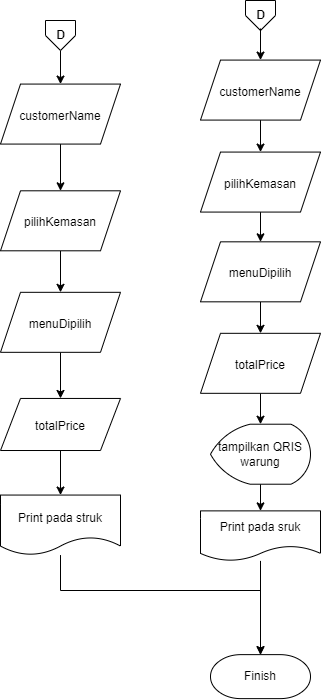

The diagram above was exported from draw.io. Its source (the exported page's mxGraphModel, read from the mxfile embedded in the PNG):
<mxGraphModel dx="1385" dy="1174" grid="0" gridSize="10" guides="1" tooltips="1" connect="1" arrows="1" fold="1" page="1" pageScale="1" pageWidth="827" pageHeight="1169" math="0" shadow="0">
  <root>
    <mxCell id="0" />
    <mxCell id="1" parent="0" />
    <mxCell id="DyL6_09rpd2wtYWFXF6D-1" value="" style="edgeStyle=orthogonalEdgeStyle;rounded=0;orthogonalLoop=1;jettySize=auto;html=1;" edge="1" parent="1" source="DyL6_09rpd2wtYWFXF6D-2" target="DyL6_09rpd2wtYWFXF6D-4">
      <mxGeometry relative="1" as="geometry" />
    </mxCell>
    <mxCell id="DyL6_09rpd2wtYWFXF6D-2" value="&lt;font style=&quot;font-size: 12px;&quot;&gt;customerName&lt;/font&gt;" style="shape=parallelogram;perimeter=parallelogramPerimeter;whiteSpace=wrap;html=1;fixedSize=1;fontSize=16;" vertex="1" parent="1">
      <mxGeometry x="1081" y="206.56500000000017" width="120" height="60" as="geometry" />
    </mxCell>
    <mxCell id="DyL6_09rpd2wtYWFXF6D-3" value="" style="edgeStyle=orthogonalEdgeStyle;rounded=0;orthogonalLoop=1;jettySize=auto;html=1;" edge="1" parent="1" source="DyL6_09rpd2wtYWFXF6D-4" target="DyL6_09rpd2wtYWFXF6D-6">
      <mxGeometry relative="1" as="geometry" />
    </mxCell>
    <mxCell id="DyL6_09rpd2wtYWFXF6D-4" value="&lt;font style=&quot;font-size: 12px;&quot;&gt;pilihKemasan&lt;/font&gt;" style="shape=parallelogram;perimeter=parallelogramPerimeter;whiteSpace=wrap;html=1;fixedSize=1;fontSize=16;" vertex="1" parent="1">
      <mxGeometry x="1081" y="313.30499999999995" width="120" height="60" as="geometry" />
    </mxCell>
    <mxCell id="DyL6_09rpd2wtYWFXF6D-5" value="" style="edgeStyle=orthogonalEdgeStyle;rounded=0;orthogonalLoop=1;jettySize=auto;html=1;" edge="1" parent="1" source="DyL6_09rpd2wtYWFXF6D-6" target="DyL6_09rpd2wtYWFXF6D-8">
      <mxGeometry relative="1" as="geometry" />
    </mxCell>
    <mxCell id="DyL6_09rpd2wtYWFXF6D-6" value="&lt;font style=&quot;font-size: 12px;&quot;&gt;menuDipilih&lt;/font&gt;" style="shape=parallelogram;perimeter=parallelogramPerimeter;whiteSpace=wrap;html=1;fixedSize=1;fontSize=16;" vertex="1" parent="1">
      <mxGeometry x="1081" y="414.81500000000005" width="120" height="60" as="geometry" />
    </mxCell>
    <mxCell id="DyL6_09rpd2wtYWFXF6D-7" value="" style="edgeStyle=orthogonalEdgeStyle;rounded=0;orthogonalLoop=1;jettySize=auto;html=1;" edge="1" parent="1" source="DyL6_09rpd2wtYWFXF6D-8" target="DyL6_09rpd2wtYWFXF6D-9">
      <mxGeometry relative="1" as="geometry" />
    </mxCell>
    <mxCell id="DyL6_09rpd2wtYWFXF6D-8" value="&lt;font style=&quot;font-size: 12px;&quot;&gt;totalPrice&lt;/font&gt;" style="shape=parallelogram;perimeter=parallelogramPerimeter;whiteSpace=wrap;html=1;fixedSize=1;fontSize=16;" vertex="1" parent="1">
      <mxGeometry x="1081" y="520.95" width="120" height="52.06" as="geometry" />
    </mxCell>
    <mxCell id="DyL6_09rpd2wtYWFXF6D-9" value="&lt;font style=&quot;font-size: 12px;&quot;&gt;Print pada struk&lt;/font&gt;" style="shape=document;whiteSpace=wrap;html=1;boundedLbl=1;fontSize=16;" vertex="1" parent="1">
      <mxGeometry x="1081" y="617.56" width="120" height="60" as="geometry" />
    </mxCell>
    <mxCell id="DyL6_09rpd2wtYWFXF6D-10" value="" style="edgeStyle=orthogonalEdgeStyle;rounded=0;orthogonalLoop=1;jettySize=auto;html=1;" edge="1" parent="1" source="DyL6_09rpd2wtYWFXF6D-11" target="DyL6_09rpd2wtYWFXF6D-13">
      <mxGeometry relative="1" as="geometry" />
    </mxCell>
    <mxCell id="DyL6_09rpd2wtYWFXF6D-11" value="&lt;font style=&quot;font-size: 12px;&quot;&gt;customerName&lt;/font&gt;" style="shape=parallelogram;perimeter=parallelogramPerimeter;whiteSpace=wrap;html=1;fixedSize=1;fontSize=16;" vertex="1" parent="1">
      <mxGeometry x="1281" y="182.57500000000027" width="120" height="60" as="geometry" />
    </mxCell>
    <mxCell id="DyL6_09rpd2wtYWFXF6D-12" value="" style="edgeStyle=orthogonalEdgeStyle;rounded=0;orthogonalLoop=1;jettySize=auto;html=1;" edge="1" parent="1" source="DyL6_09rpd2wtYWFXF6D-13" target="DyL6_09rpd2wtYWFXF6D-15">
      <mxGeometry relative="1" as="geometry" />
    </mxCell>
    <mxCell id="DyL6_09rpd2wtYWFXF6D-13" value="&lt;font style=&quot;font-size: 12px;&quot;&gt;pilihKemasan&lt;/font&gt;" style="shape=parallelogram;perimeter=parallelogramPerimeter;whiteSpace=wrap;html=1;fixedSize=1;fontSize=16;" vertex="1" parent="1">
      <mxGeometry x="1281" y="274.56500000000005" width="120" height="60" as="geometry" />
    </mxCell>
    <mxCell id="DyL6_09rpd2wtYWFXF6D-14" value="" style="edgeStyle=orthogonalEdgeStyle;rounded=0;orthogonalLoop=1;jettySize=auto;html=1;" edge="1" parent="1" source="DyL6_09rpd2wtYWFXF6D-15" target="DyL6_09rpd2wtYWFXF6D-17">
      <mxGeometry relative="1" as="geometry" />
    </mxCell>
    <mxCell id="DyL6_09rpd2wtYWFXF6D-15" value="&lt;font style=&quot;font-size: 12px;&quot;&gt;menuDipilih&lt;/font&gt;" style="shape=parallelogram;perimeter=parallelogramPerimeter;whiteSpace=wrap;html=1;fixedSize=1;fontSize=16;" vertex="1" parent="1">
      <mxGeometry x="1281" y="364.32500000000005" width="120" height="60" as="geometry" />
    </mxCell>
    <mxCell id="DyL6_09rpd2wtYWFXF6D-16" value="" style="edgeStyle=orthogonalEdgeStyle;rounded=0;orthogonalLoop=1;jettySize=auto;html=1;" edge="1" parent="1" source="DyL6_09rpd2wtYWFXF6D-17" target="DyL6_09rpd2wtYWFXF6D-19">
      <mxGeometry relative="1" as="geometry" />
    </mxCell>
    <mxCell id="DyL6_09rpd2wtYWFXF6D-17" value="&lt;font style=&quot;font-size: 12px;&quot;&gt;totalPrice&lt;/font&gt;" style="shape=parallelogram;perimeter=parallelogramPerimeter;whiteSpace=wrap;html=1;fixedSize=1;fontSize=16;" vertex="1" parent="1">
      <mxGeometry x="1281" y="455.8150000000003" width="120" height="60" as="geometry" />
    </mxCell>
    <mxCell id="DyL6_09rpd2wtYWFXF6D-18" value="" style="edgeStyle=orthogonalEdgeStyle;rounded=0;orthogonalLoop=1;jettySize=auto;html=1;" edge="1" parent="1" source="DyL6_09rpd2wtYWFXF6D-19" target="DyL6_09rpd2wtYWFXF6D-21">
      <mxGeometry relative="1" as="geometry" />
    </mxCell>
    <mxCell id="DyL6_09rpd2wtYWFXF6D-19" value="tampilkan QRIS warung" style="strokeWidth=1;html=1;shape=mxgraph.flowchart.display;whiteSpace=wrap;" vertex="1" parent="1">
      <mxGeometry x="1291" y="546.71" width="100" height="60" as="geometry" />
    </mxCell>
    <mxCell id="DyL6_09rpd2wtYWFXF6D-20" value="" style="edgeStyle=orthogonalEdgeStyle;rounded=0;orthogonalLoop=1;jettySize=auto;html=1;" edge="1" parent="1" source="DyL6_09rpd2wtYWFXF6D-21" target="DyL6_09rpd2wtYWFXF6D-22">
      <mxGeometry relative="1" as="geometry" />
    </mxCell>
    <mxCell id="DyL6_09rpd2wtYWFXF6D-21" value="Print pada sruk" style="shape=document;whiteSpace=wrap;html=1;boundedLbl=1;strokeWidth=1;" vertex="1" parent="1">
      <mxGeometry x="1281" y="633.3800000000001" width="120" height="50.01" as="geometry" />
    </mxCell>
    <mxCell id="DyL6_09rpd2wtYWFXF6D-22" value="Finish" style="strokeWidth=1;html=1;shape=mxgraph.flowchart.terminator;whiteSpace=wrap;" vertex="1" parent="1">
      <mxGeometry x="1291" y="777.1300000000001" width="100" height="44" as="geometry" />
    </mxCell>
    <mxCell id="DyL6_09rpd2wtYWFXF6D-23" style="edgeStyle=orthogonalEdgeStyle;rounded=0;orthogonalLoop=1;jettySize=auto;html=1;entryX=0.5;entryY=0;entryDx=0;entryDy=0;entryPerimeter=0;" edge="1" parent="1" source="DyL6_09rpd2wtYWFXF6D-9" target="DyL6_09rpd2wtYWFXF6D-22">
      <mxGeometry relative="1" as="geometry">
        <Array as="points">
          <mxPoint x="1141" y="713" />
          <mxPoint x="1341" y="713" />
        </Array>
      </mxGeometry>
    </mxCell>
    <mxCell id="DyL6_09rpd2wtYWFXF6D-24" value="" style="edgeStyle=orthogonalEdgeStyle;rounded=0;orthogonalLoop=1;jettySize=auto;html=1;" edge="1" parent="1" source="DyL6_09rpd2wtYWFXF6D-25" target="DyL6_09rpd2wtYWFXF6D-2">
      <mxGeometry relative="1" as="geometry" />
    </mxCell>
    <mxCell id="DyL6_09rpd2wtYWFXF6D-25" value="" style="verticalLabelPosition=bottom;verticalAlign=top;html=1;shape=offPageConnector;rounded=0;size=0.5;" vertex="1" parent="1">
      <mxGeometry x="1126" y="142.9999999999999" width="30" height="30" as="geometry" />
    </mxCell>
    <mxCell id="DyL6_09rpd2wtYWFXF6D-26" value="&lt;b&gt;D&lt;/b&gt;" style="text;html=1;align=center;verticalAlign=middle;resizable=0;points=[];autosize=1;strokeColor=none;fillColor=none;" vertex="1" parent="1">
      <mxGeometry x="1127.5" y="144.9999999999999" width="27" height="26" as="geometry" />
    </mxCell>
    <mxCell id="DyL6_09rpd2wtYWFXF6D-27" value="" style="verticalLabelPosition=bottom;verticalAlign=top;html=1;shape=offPageConnector;rounded=0;size=0.5;" vertex="1" parent="1">
      <mxGeometry x="1326" y="122.99999999999989" width="30" height="30" as="geometry" />
    </mxCell>
    <mxCell id="DyL6_09rpd2wtYWFXF6D-28" value="" style="edgeStyle=orthogonalEdgeStyle;rounded=0;orthogonalLoop=1;jettySize=auto;html=1;" edge="1" parent="1" source="DyL6_09rpd2wtYWFXF6D-29" target="DyL6_09rpd2wtYWFXF6D-11">
      <mxGeometry relative="1" as="geometry" />
    </mxCell>
    <mxCell id="DyL6_09rpd2wtYWFXF6D-29" value="&lt;b&gt;D&lt;/b&gt;" style="text;html=1;align=center;verticalAlign=middle;resizable=0;points=[];autosize=1;strokeColor=none;fillColor=none;" vertex="1" parent="1">
      <mxGeometry x="1327.5" y="124.99999999999989" width="27" height="26" as="geometry" />
    </mxCell>
  </root>
</mxGraphModel>